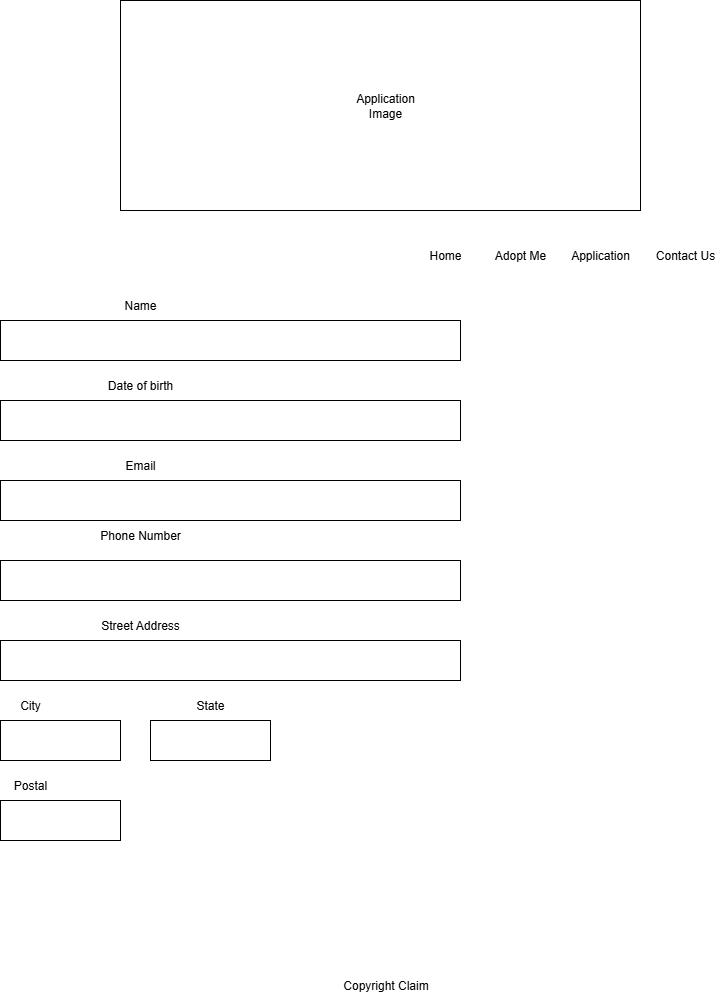

The diagram above was exported from draw.io. Its source (the exported page's mxGraphModel, read from the mxfile embedded in the PNG):
<mxGraphModel dx="1042" dy="510" grid="1" gridSize="10" guides="1" tooltips="1" connect="1" arrows="1" fold="1" page="1" pageScale="1" pageWidth="850" pageHeight="1100" math="0" shadow="0">
  <root>
    <mxCell id="0" />
    <mxCell id="1" parent="0" />
    <mxCell id="AMb9DhauRVGOxSxsm0Yw-1" value="" style="rounded=0;whiteSpace=wrap;html=1;" parent="1" vertex="1">
      <mxGeometry x="160" y="40" width="520" height="210" as="geometry" />
    </mxCell>
    <mxCell id="AMb9DhauRVGOxSxsm0Yw-2" value="Application Image" style="text;html=1;align=center;verticalAlign=middle;whiteSpace=wrap;rounded=0;" parent="1" vertex="1">
      <mxGeometry x="395" y="130" width="60" height="30" as="geometry" />
    </mxCell>
    <mxCell id="AMb9DhauRVGOxSxsm0Yw-3" value="Contact Us" style="text;html=1;align=center;verticalAlign=middle;whiteSpace=wrap;rounded=0;" parent="1" vertex="1">
      <mxGeometry x="690" y="280" width="70" height="30" as="geometry" />
    </mxCell>
    <mxCell id="AMb9DhauRVGOxSxsm0Yw-4" value="Application" style="text;html=1;align=center;verticalAlign=middle;whiteSpace=wrap;rounded=0;" parent="1" vertex="1">
      <mxGeometry x="610" y="280" width="60" height="30" as="geometry" />
    </mxCell>
    <mxCell id="AMb9DhauRVGOxSxsm0Yw-5" value="Adopt Me" style="text;html=1;align=center;verticalAlign=middle;whiteSpace=wrap;rounded=0;" parent="1" vertex="1">
      <mxGeometry x="530" y="280" width="60" height="30" as="geometry" />
    </mxCell>
    <mxCell id="AMb9DhauRVGOxSxsm0Yw-6" value="Home" style="text;html=1;align=center;verticalAlign=middle;whiteSpace=wrap;rounded=0;" parent="1" vertex="1">
      <mxGeometry x="455" y="280" width="60" height="30" as="geometry" />
    </mxCell>
    <mxCell id="AMb9DhauRVGOxSxsm0Yw-11" value="Copyright Claim" style="text;html=1;align=center;verticalAlign=middle;whiteSpace=wrap;rounded=0;" parent="1" vertex="1">
      <mxGeometry x="353" y="1010" width="145" height="30" as="geometry" />
    </mxCell>
    <mxCell id="nDL8qMgjpUfUXqlyzeyt-45" value="Name" style="text;html=1;align=center;verticalAlign=middle;whiteSpace=wrap;rounded=0;" vertex="1" parent="1">
      <mxGeometry x="40" y="330" width="280" height="30" as="geometry" />
    </mxCell>
    <mxCell id="nDL8qMgjpUfUXqlyzeyt-46" value="Date of birth" style="text;html=1;align=center;verticalAlign=middle;whiteSpace=wrap;rounded=0;" vertex="1" parent="1">
      <mxGeometry x="40" y="410" width="280" height="30" as="geometry" />
    </mxCell>
    <mxCell id="nDL8qMgjpUfUXqlyzeyt-47" value="Email" style="text;html=1;align=center;verticalAlign=middle;whiteSpace=wrap;rounded=0;" vertex="1" parent="1">
      <mxGeometry x="40" y="490" width="280" height="30" as="geometry" />
    </mxCell>
    <mxCell id="nDL8qMgjpUfUXqlyzeyt-48" value="Phone Number" style="text;html=1;align=center;verticalAlign=middle;whiteSpace=wrap;rounded=0;" vertex="1" parent="1">
      <mxGeometry x="40" y="560" width="280" height="30" as="geometry" />
    </mxCell>
    <mxCell id="nDL8qMgjpUfUXqlyzeyt-49" value="Street Address" style="text;html=1;align=center;verticalAlign=middle;whiteSpace=wrap;rounded=0;" vertex="1" parent="1">
      <mxGeometry x="40" y="650" width="280" height="30" as="geometry" />
    </mxCell>
    <mxCell id="nDL8qMgjpUfUXqlyzeyt-51" value="City" style="text;html=1;align=center;verticalAlign=middle;whiteSpace=wrap;rounded=0;" vertex="1" parent="1">
      <mxGeometry x="40" y="730" width="60" height="30" as="geometry" />
    </mxCell>
    <mxCell id="nDL8qMgjpUfUXqlyzeyt-52" value="State" style="text;html=1;align=center;verticalAlign=middle;whiteSpace=wrap;rounded=0;" vertex="1" parent="1">
      <mxGeometry x="220" y="730" width="60" height="30" as="geometry" />
    </mxCell>
    <mxCell id="nDL8qMgjpUfUXqlyzeyt-53" value="Postal" style="text;html=1;align=center;verticalAlign=middle;whiteSpace=wrap;rounded=0;" vertex="1" parent="1">
      <mxGeometry x="40" y="810" width="60" height="30" as="geometry" />
    </mxCell>
    <mxCell id="nDL8qMgjpUfUXqlyzeyt-55" value="" style="rounded=0;whiteSpace=wrap;html=1;" vertex="1" parent="1">
      <mxGeometry x="40" y="360" width="460" height="40" as="geometry" />
    </mxCell>
    <mxCell id="nDL8qMgjpUfUXqlyzeyt-56" value="" style="rounded=0;whiteSpace=wrap;html=1;" vertex="1" parent="1">
      <mxGeometry x="40" y="440" width="460" height="40" as="geometry" />
    </mxCell>
    <mxCell id="nDL8qMgjpUfUXqlyzeyt-57" value="" style="rounded=0;whiteSpace=wrap;html=1;" vertex="1" parent="1">
      <mxGeometry x="40" y="520" width="460" height="40" as="geometry" />
    </mxCell>
    <mxCell id="nDL8qMgjpUfUXqlyzeyt-58" value="" style="rounded=0;whiteSpace=wrap;html=1;" vertex="1" parent="1">
      <mxGeometry x="40" y="600" width="460" height="40" as="geometry" />
    </mxCell>
    <mxCell id="nDL8qMgjpUfUXqlyzeyt-59" value="" style="rounded=0;whiteSpace=wrap;html=1;" vertex="1" parent="1">
      <mxGeometry x="40" y="680" width="460" height="40" as="geometry" />
    </mxCell>
    <mxCell id="nDL8qMgjpUfUXqlyzeyt-60" value="" style="rounded=0;whiteSpace=wrap;html=1;" vertex="1" parent="1">
      <mxGeometry x="40" y="760" width="120" height="40" as="geometry" />
    </mxCell>
    <mxCell id="nDL8qMgjpUfUXqlyzeyt-61" value="" style="rounded=0;whiteSpace=wrap;html=1;" vertex="1" parent="1">
      <mxGeometry x="190" y="760" width="120" height="40" as="geometry" />
    </mxCell>
    <mxCell id="nDL8qMgjpUfUXqlyzeyt-62" value="" style="rounded=0;whiteSpace=wrap;html=1;" vertex="1" parent="1">
      <mxGeometry x="40" y="840" width="120" height="40" as="geometry" />
    </mxCell>
  </root>
</mxGraphModel>